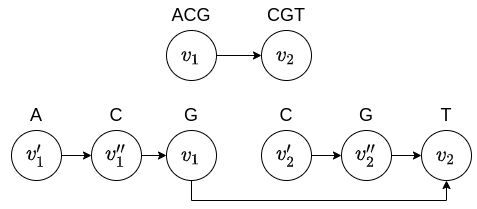

The diagram above was exported from draw.io. Its source (the exported page's mxGraphModel, read from the mxfile embedded in the PNG):
<mxGraphModel dx="868" dy="437" grid="1" gridSize="10" guides="1" tooltips="1" connect="1" arrows="1" fold="1" page="1" pageScale="1" pageWidth="827" pageHeight="1169" math="1" shadow="0">
  <root>
    <mxCell id="0" />
    <mxCell id="1" parent="0" />
    <mxCell id="37mXCTxE-Abl3qf4-8ZS-3" style="edgeStyle=orthogonalEdgeStyle;rounded=0;orthogonalLoop=1;jettySize=auto;html=1;fontSize=18;" edge="1" parent="1" source="37mXCTxE-Abl3qf4-8ZS-1" target="37mXCTxE-Abl3qf4-8ZS-2">
      <mxGeometry relative="1" as="geometry" />
    </mxCell>
    <mxCell id="37mXCTxE-Abl3qf4-8ZS-1" value="$$v_1$$" style="ellipse;whiteSpace=wrap;html=1;aspect=fixed;fontSize=18;" vertex="1" parent="1">
      <mxGeometry x="320" y="120" width="50" height="50" as="geometry" />
    </mxCell>
    <mxCell id="37mXCTxE-Abl3qf4-8ZS-2" value="$$v_2$$" style="ellipse;whiteSpace=wrap;html=1;aspect=fixed;fontSize=18;" vertex="1" parent="1">
      <mxGeometry x="415" y="120" width="50" height="50" as="geometry" />
    </mxCell>
    <mxCell id="37mXCTxE-Abl3qf4-8ZS-4" value="ACG" style="text;html=1;strokeColor=none;fillColor=none;align=center;verticalAlign=middle;whiteSpace=wrap;rounded=0;fontSize=18;" vertex="1" parent="1">
      <mxGeometry x="315" y="90" width="60" height="30" as="geometry" />
    </mxCell>
    <mxCell id="37mXCTxE-Abl3qf4-8ZS-5" value="CGT" style="text;html=1;strokeColor=none;fillColor=none;align=center;verticalAlign=middle;whiteSpace=wrap;rounded=0;fontSize=18;" vertex="1" parent="1">
      <mxGeometry x="410" y="90" width="60" height="30" as="geometry" />
    </mxCell>
    <mxCell id="37mXCTxE-Abl3qf4-8ZS-23" style="edgeStyle=orthogonalEdgeStyle;rounded=0;orthogonalLoop=1;jettySize=auto;html=1;entryX=0.5;entryY=1;entryDx=0;entryDy=0;fontSize=18;" edge="1" parent="1" source="37mXCTxE-Abl3qf4-8ZS-7" target="37mXCTxE-Abl3qf4-8ZS-13">
      <mxGeometry relative="1" as="geometry">
        <Array as="points">
          <mxPoint x="345" y="290" />
          <mxPoint x="600" y="290" />
        </Array>
      </mxGeometry>
    </mxCell>
    <mxCell id="37mXCTxE-Abl3qf4-8ZS-7" value="$$v_1$$" style="ellipse;whiteSpace=wrap;html=1;aspect=fixed;fontSize=18;" vertex="1" parent="1">
      <mxGeometry x="320" y="220" width="50" height="50" as="geometry" />
    </mxCell>
    <mxCell id="37mXCTxE-Abl3qf4-8ZS-15" style="edgeStyle=orthogonalEdgeStyle;rounded=0;orthogonalLoop=1;jettySize=auto;html=1;entryX=0;entryY=0.5;entryDx=0;entryDy=0;fontSize=18;" edge="1" parent="1" source="37mXCTxE-Abl3qf4-8ZS-8" target="37mXCTxE-Abl3qf4-8ZS-14">
      <mxGeometry relative="1" as="geometry" />
    </mxCell>
    <mxCell id="37mXCTxE-Abl3qf4-8ZS-8" value="$$v'_2$$" style="ellipse;whiteSpace=wrap;html=1;aspect=fixed;fontSize=18;" vertex="1" parent="1">
      <mxGeometry x="415" y="220" width="50" height="50" as="geometry" />
    </mxCell>
    <mxCell id="37mXCTxE-Abl3qf4-8ZS-9" value="G" style="text;html=1;strokeColor=none;fillColor=none;align=center;verticalAlign=middle;whiteSpace=wrap;rounded=0;fontSize=18;" vertex="1" parent="1">
      <mxGeometry x="315" y="190" width="60" height="30" as="geometry" />
    </mxCell>
    <mxCell id="37mXCTxE-Abl3qf4-8ZS-10" value="C" style="text;html=1;strokeColor=none;fillColor=none;align=center;verticalAlign=middle;whiteSpace=wrap;rounded=0;fontSize=18;" vertex="1" parent="1">
      <mxGeometry x="410" y="190" width="60" height="30" as="geometry" />
    </mxCell>
    <mxCell id="37mXCTxE-Abl3qf4-8ZS-18" style="edgeStyle=orthogonalEdgeStyle;rounded=0;orthogonalLoop=1;jettySize=auto;html=1;fontSize=18;" edge="1" parent="1" source="37mXCTxE-Abl3qf4-8ZS-11" target="37mXCTxE-Abl3qf4-8ZS-12">
      <mxGeometry relative="1" as="geometry" />
    </mxCell>
    <mxCell id="37mXCTxE-Abl3qf4-8ZS-11" value="$$v'_1$$" style="ellipse;whiteSpace=wrap;html=1;aspect=fixed;fontSize=18;" vertex="1" parent="1">
      <mxGeometry x="165" y="220" width="50" height="50" as="geometry" />
    </mxCell>
    <mxCell id="37mXCTxE-Abl3qf4-8ZS-17" style="edgeStyle=orthogonalEdgeStyle;rounded=0;orthogonalLoop=1;jettySize=auto;html=1;fontSize=18;" edge="1" parent="1" source="37mXCTxE-Abl3qf4-8ZS-12" target="37mXCTxE-Abl3qf4-8ZS-7">
      <mxGeometry relative="1" as="geometry" />
    </mxCell>
    <mxCell id="37mXCTxE-Abl3qf4-8ZS-12" value="$$v''_1$$" style="ellipse;whiteSpace=wrap;html=1;aspect=fixed;fontSize=18;" vertex="1" parent="1">
      <mxGeometry x="245" y="220" width="50" height="50" as="geometry" />
    </mxCell>
    <mxCell id="37mXCTxE-Abl3qf4-8ZS-13" value="$$v_2$$" style="ellipse;whiteSpace=wrap;html=1;aspect=fixed;fontSize=18;" vertex="1" parent="1">
      <mxGeometry x="575" y="220" width="50" height="50" as="geometry" />
    </mxCell>
    <mxCell id="37mXCTxE-Abl3qf4-8ZS-16" style="edgeStyle=orthogonalEdgeStyle;rounded=0;orthogonalLoop=1;jettySize=auto;html=1;fontSize=18;" edge="1" parent="1" source="37mXCTxE-Abl3qf4-8ZS-14" target="37mXCTxE-Abl3qf4-8ZS-13">
      <mxGeometry relative="1" as="geometry" />
    </mxCell>
    <mxCell id="37mXCTxE-Abl3qf4-8ZS-14" value="$$v''_2$$" style="ellipse;whiteSpace=wrap;html=1;aspect=fixed;fontSize=18;" vertex="1" parent="1">
      <mxGeometry x="495" y="220" width="50" height="50" as="geometry" />
    </mxCell>
    <mxCell id="37mXCTxE-Abl3qf4-8ZS-19" value="A" style="text;html=1;strokeColor=none;fillColor=none;align=center;verticalAlign=middle;whiteSpace=wrap;rounded=0;fontSize=18;" vertex="1" parent="1">
      <mxGeometry x="160" y="190" width="60" height="30" as="geometry" />
    </mxCell>
    <mxCell id="37mXCTxE-Abl3qf4-8ZS-20" value="C" style="text;html=1;strokeColor=none;fillColor=none;align=center;verticalAlign=middle;whiteSpace=wrap;rounded=0;fontSize=18;" vertex="1" parent="1">
      <mxGeometry x="240" y="190" width="60" height="30" as="geometry" />
    </mxCell>
    <mxCell id="37mXCTxE-Abl3qf4-8ZS-21" value="G" style="text;html=1;strokeColor=none;fillColor=none;align=center;verticalAlign=middle;whiteSpace=wrap;rounded=0;fontSize=18;" vertex="1" parent="1">
      <mxGeometry x="490" y="190" width="60" height="30" as="geometry" />
    </mxCell>
    <mxCell id="37mXCTxE-Abl3qf4-8ZS-22" value="T" style="text;html=1;strokeColor=none;fillColor=none;align=center;verticalAlign=middle;whiteSpace=wrap;rounded=0;fontSize=18;" vertex="1" parent="1">
      <mxGeometry x="570" y="190" width="60" height="30" as="geometry" />
    </mxCell>
  </root>
</mxGraphModel>